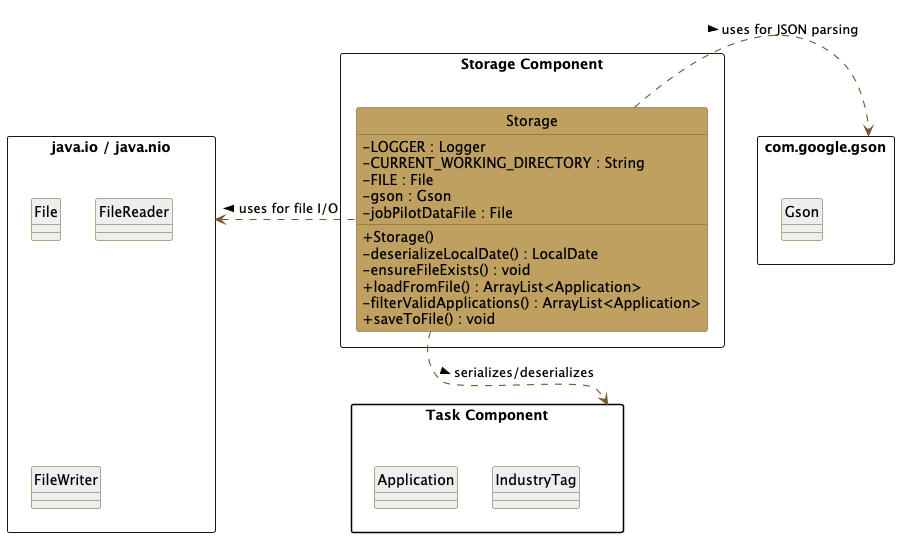

The diagram above was rendered by PlantUML. Its source (embedded in the PNG):
@startuml
 skinparam packageStyle rectangle
 skinparam ClassBackgroundColor #bfa060
 skinparam ClassBorderColor #6e5927
 skinparam ArrowColor #6e5927
 skinparam StereotypeCBackgroundColor #bfa060
 hide circle
 skinparam arrowThickness 1.1
 skinparam classAttributeIconSize 0

 package "Storage Component" <<Rectangle>> #FFFFFF {
     class "Storage" as Storage {
         - LOGGER : Logger
         - CURRENT_WORKING_DIRECTORY : String
         - FILE : File
         - gson : Gson
         - jobPilotDataFile : File

         + Storage()
         - deserializeLocalDate() : LocalDate
         - ensureFileExists() : void
         + loadFromFile() : ArrayList<Application>
         - filterValidApplications() : ArrayList<Application>
         + saveToFile() : void
     }
 }

 package "Task Component" as Model #FFFFFF {
     class Application #EEEEEE
     class IndustryTag #EEEEEE
 }

 rectangle "com.google.gson" as GsonLib #FFFFFF {
     class Gson #EEEEEE
 }

 rectangle "java.io / java.nio" as Support #FFFFFF {
     class File #EEEEEE
     class FileReader #EEEEEE
     class FileWriter #EEEEEE
 }

 Storage .left.> Support : uses for file I/O >
 Storage .right.> GsonLib : uses for JSON parsing >
 Storage .down.> Model : serializes/deserializes >

 Storage -[hidden]- Model
 @enduml